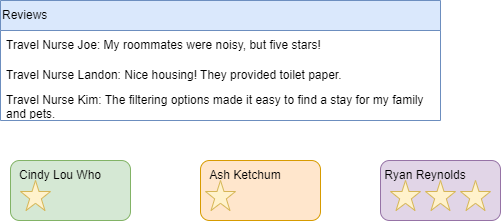

The diagram above was exported from draw.io. Its source (the exported page's mxGraphModel, read from the mxfile embedded in the PNG):
<mxGraphModel dx="794" dy="412" grid="1" gridSize="10" guides="1" tooltips="1" connect="1" arrows="1" fold="1" page="1" pageScale="1" pageWidth="850" pageHeight="1100" math="0" shadow="0">
  <root>
    <mxCell id="0" />
    <mxCell id="1" parent="0" />
    <mxCell id="i0Yy93Iq5-uyGZY06MJd-1" value="Reviews" style="swimlane;fontStyle=0;childLayout=stackLayout;horizontal=1;startSize=30;horizontalStack=0;resizeParent=1;resizeParentMax=0;resizeLast=0;collapsible=1;marginBottom=0;whiteSpace=wrap;html=1;align=left;fillColor=#dae8fc;strokeColor=#6c8ebf;" vertex="1" parent="1">
      <mxGeometry x="20" y="20" width="440" height="120" as="geometry" />
    </mxCell>
    <mxCell id="i0Yy93Iq5-uyGZY06MJd-2" value="Travel Nurse Joe: My roommates were noisy, but five stars!" style="text;strokeColor=none;fillColor=none;align=left;verticalAlign=middle;spacingLeft=4;spacingRight=4;overflow=hidden;points=[[0,0.5],[1,0.5]];portConstraint=eastwest;rotatable=0;whiteSpace=wrap;html=1;" vertex="1" parent="i0Yy93Iq5-uyGZY06MJd-1">
      <mxGeometry y="30" width="440" height="30" as="geometry" />
    </mxCell>
    <mxCell id="i0Yy93Iq5-uyGZY06MJd-3" value="Travel Nurse Landon: Nice housing! They provided toilet paper." style="text;strokeColor=none;fillColor=none;align=left;verticalAlign=middle;spacingLeft=4;spacingRight=4;overflow=hidden;points=[[0,0.5],[1,0.5]];portConstraint=eastwest;rotatable=0;whiteSpace=wrap;html=1;" vertex="1" parent="i0Yy93Iq5-uyGZY06MJd-1">
      <mxGeometry y="60" width="440" height="30" as="geometry" />
    </mxCell>
    <mxCell id="i0Yy93Iq5-uyGZY06MJd-4" value="Travel Nurse Kim: The filtering options made it easy to find a stay for my family and pets." style="text;strokeColor=none;fillColor=none;align=left;verticalAlign=middle;spacingLeft=4;spacingRight=4;overflow=hidden;points=[[0,0.5],[1,0.5]];portConstraint=eastwest;rotatable=0;whiteSpace=wrap;html=1;" vertex="1" parent="i0Yy93Iq5-uyGZY06MJd-1">
      <mxGeometry y="90" width="440" height="30" as="geometry" />
    </mxCell>
    <mxCell id="i0Yy93Iq5-uyGZY06MJd-5" value="" style="rounded=1;whiteSpace=wrap;html=1;fillColor=#d5e8d4;strokeColor=#82b366;" vertex="1" parent="1">
      <mxGeometry x="30" y="180" width="120" height="60" as="geometry" />
    </mxCell>
    <mxCell id="i0Yy93Iq5-uyGZY06MJd-6" value="" style="rounded=1;whiteSpace=wrap;html=1;fillColor=#ffe6cc;strokeColor=#d79b00;" vertex="1" parent="1">
      <mxGeometry x="220" y="180" width="120" height="60" as="geometry" />
    </mxCell>
    <mxCell id="i0Yy93Iq5-uyGZY06MJd-7" value="" style="rounded=1;whiteSpace=wrap;html=1;fillColor=#e1d5e7;strokeColor=#9673a6;" vertex="1" parent="1">
      <mxGeometry x="400" y="180" width="120" height="60" as="geometry" />
    </mxCell>
    <mxCell id="i0Yy93Iq5-uyGZY06MJd-8" value="" style="verticalLabelPosition=bottom;verticalAlign=top;html=1;shape=mxgraph.basic.star;fillColor=#fff2cc;strokeColor=#d6b656;" vertex="1" parent="1">
      <mxGeometry x="410" y="200" width="30" height="30" as="geometry" />
    </mxCell>
    <mxCell id="i0Yy93Iq5-uyGZY06MJd-9" value="" style="verticalLabelPosition=bottom;verticalAlign=top;html=1;shape=mxgraph.basic.star;fillColor=#fff2cc;strokeColor=#d6b656;" vertex="1" parent="1">
      <mxGeometry x="40" y="200" width="30" height="30" as="geometry" />
    </mxCell>
    <mxCell id="i0Yy93Iq5-uyGZY06MJd-10" value="" style="verticalLabelPosition=bottom;verticalAlign=top;html=1;shape=mxgraph.basic.star;fillColor=#fff2cc;strokeColor=#d6b656;" vertex="1" parent="1">
      <mxGeometry x="225" y="200" width="30" height="30" as="geometry" />
    </mxCell>
    <mxCell id="i0Yy93Iq5-uyGZY06MJd-11" value="" style="verticalLabelPosition=bottom;verticalAlign=top;html=1;shape=mxgraph.basic.star;fillColor=#fff2cc;strokeColor=#d6b656;" vertex="1" parent="1">
      <mxGeometry x="445" y="200" width="30" height="30" as="geometry" />
    </mxCell>
    <mxCell id="i0Yy93Iq5-uyGZY06MJd-12" value="" style="verticalLabelPosition=bottom;verticalAlign=top;html=1;shape=mxgraph.basic.star;fillColor=#fff2cc;strokeColor=#d6b656;" vertex="1" parent="1">
      <mxGeometry x="480" y="200" width="30" height="30" as="geometry" />
    </mxCell>
    <mxCell id="i0Yy93Iq5-uyGZY06MJd-13" value="Cindy Lou Who" style="text;html=1;align=center;verticalAlign=middle;whiteSpace=wrap;rounded=0;" vertex="1" parent="1">
      <mxGeometry x="30" y="180" width="100" height="30" as="geometry" />
    </mxCell>
    <mxCell id="i0Yy93Iq5-uyGZY06MJd-16" value="Ryan Reynolds" style="text;html=1;align=center;verticalAlign=middle;whiteSpace=wrap;rounded=0;" vertex="1" parent="1">
      <mxGeometry x="400" y="180" width="90" height="30" as="geometry" />
    </mxCell>
    <mxCell id="i0Yy93Iq5-uyGZY06MJd-17" value="Ash Ketchum" style="text;html=1;align=center;verticalAlign=middle;whiteSpace=wrap;rounded=0;" vertex="1" parent="1">
      <mxGeometry x="220" y="180" width="90" height="30" as="geometry" />
    </mxCell>
  </root>
</mxGraphModel>